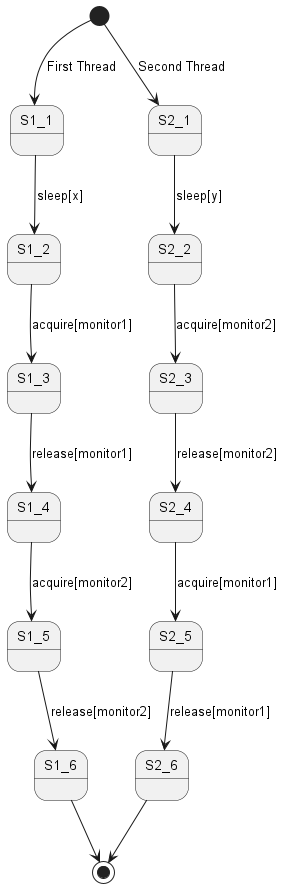

The diagram above was rendered by PlantUML. Its source (embedded in the PNG):
@startuml

[*] --> S1_1 : First Thread
S1_1 --> S1_2 : sleep[x]
S1_2 --> S1_3 : acquire[monitor1]
S1_3 --> S1_4 : release[monitor1]
S1_4 --> S1_5 : acquire[monitor2]
S1_5 --> S1_6 : release[monitor2]
S1_6 --> [*]

[*] --> S2_1 : Second Thread
S2_1 --> S2_2 : sleep[y]
S2_2 --> S2_3 : acquire[monitor2]
S2_3 --> S2_4 : release[monitor2]
S2_4 --> S2_5 : acquire[monitor1]
S2_5 --> S2_6 : release[monitor1]
S2_6 --> [*]

@enduml